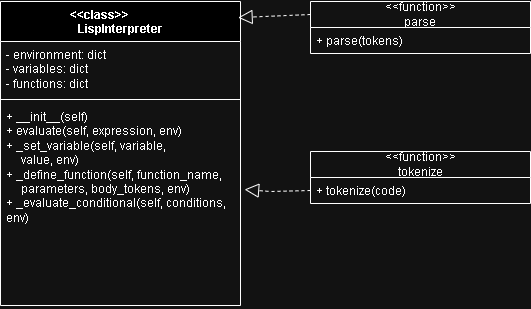

The diagram above was exported from draw.io. Its source (the exported page's mxGraphModel, read from the mxfile embedded in the PNG):
<mxGraphModel dx="1002" dy="569" grid="1" gridSize="10" guides="1" tooltips="1" connect="1" arrows="1" fold="1" page="1" pageScale="1" pageWidth="827" pageHeight="1169" math="0" shadow="0">
  <root>
    <mxCell id="0" />
    <mxCell id="1" parent="0" />
    <mxCell id="8CJAXHe9gcM0i144u5P4-5" value="&lt;div&gt;&amp;lt;&amp;lt;class&amp;gt;&amp;gt;&amp;nbsp; &amp;nbsp; &amp;nbsp; &amp;nbsp; &amp;nbsp; &amp;nbsp; &amp;nbsp;&amp;nbsp;&lt;/div&gt;&lt;div&gt;&lt;span style=&quot;background-color: initial;&quot;&gt;LispInterpreter&lt;/span&gt;&lt;/div&gt;" style="swimlane;fontStyle=1;align=center;verticalAlign=top;childLayout=stackLayout;horizontal=1;startSize=40;horizontalStack=0;resizeParent=1;resizeParentMax=0;resizeLast=0;collapsible=1;marginBottom=0;whiteSpace=wrap;html=1;" vertex="1" parent="1">
      <mxGeometry x="130" y="10" width="240" height="304" as="geometry" />
    </mxCell>
    <mxCell id="8CJAXHe9gcM0i144u5P4-6" value="&lt;div&gt;- environment: dict&amp;nbsp; &amp;nbsp; &amp;nbsp; &amp;nbsp; &amp;nbsp; &amp;nbsp; &amp;nbsp; &amp;nbsp;&lt;/div&gt;&lt;div&gt;- variables: dict&amp;nbsp; &amp;nbsp; &amp;nbsp; &amp;nbsp; &amp;nbsp; &amp;nbsp; &amp;nbsp; &amp;nbsp; &amp;nbsp;&lt;/div&gt;&lt;div&gt;- functions: dict&lt;/div&gt;" style="text;strokeColor=none;fillColor=none;align=left;verticalAlign=top;spacingLeft=4;spacingRight=4;overflow=hidden;rotatable=0;points=[[0,0.5],[1,0.5]];portConstraint=eastwest;whiteSpace=wrap;html=1;" vertex="1" parent="8CJAXHe9gcM0i144u5P4-5">
      <mxGeometry y="40" width="240" height="54" as="geometry" />
    </mxCell>
    <mxCell id="8CJAXHe9gcM0i144u5P4-7" value="" style="line;strokeWidth=1;fillColor=none;align=left;verticalAlign=middle;spacingTop=-1;spacingLeft=3;spacingRight=3;rotatable=0;labelPosition=right;points=[];portConstraint=eastwest;strokeColor=inherit;" vertex="1" parent="8CJAXHe9gcM0i144u5P4-5">
      <mxGeometry y="94" width="240" height="8" as="geometry" />
    </mxCell>
    <mxCell id="8CJAXHe9gcM0i144u5P4-8" value="&lt;div&gt;+ __init__(self)&amp;nbsp; &amp;nbsp; &amp;nbsp; &amp;nbsp; &amp;nbsp; &amp;nbsp; &amp;nbsp; &amp;nbsp; &amp;nbsp;&amp;nbsp;&lt;/div&gt;&lt;div&gt;+ evaluate(self, expression, env)&amp;nbsp;&lt;/div&gt;&lt;div&gt;+ _set_variable(self, variable,&amp;nbsp; &amp;nbsp;&lt;/div&gt;&lt;div&gt;&amp;nbsp; &amp;nbsp; &amp;nbsp;value, env)&amp;nbsp; &amp;nbsp; &amp;nbsp; &amp;nbsp; &amp;nbsp; &amp;nbsp; &amp;nbsp; &amp;nbsp; &amp;nbsp; &amp;nbsp;&lt;/div&gt;&lt;div&gt;+ _define_function(self, function_name,&amp;nbsp;&lt;/div&gt;&lt;div&gt;&amp;nbsp; &amp;nbsp; &amp;nbsp;parameters, body_tokens, env)&amp;nbsp;&lt;/div&gt;&lt;div&gt;+ _evaluate_conditional(self, conditions, env)&lt;/div&gt;" style="text;strokeColor=none;fillColor=none;align=left;verticalAlign=top;spacingLeft=4;spacingRight=4;overflow=hidden;rotatable=0;points=[[0,0.5],[1,0.5]];portConstraint=eastwest;whiteSpace=wrap;html=1;" vertex="1" parent="8CJAXHe9gcM0i144u5P4-5">
      <mxGeometry y="102" width="240" height="202" as="geometry" />
    </mxCell>
    <mxCell id="8CJAXHe9gcM0i144u5P4-13" value="&lt;div&gt;&amp;lt;&amp;lt;function&amp;gt;&amp;gt;&lt;/div&gt;&lt;div&gt;parse&lt;/div&gt;" style="swimlane;fontStyle=0;childLayout=stackLayout;horizontal=1;startSize=26;fillColor=none;horizontalStack=0;resizeParent=1;resizeParentMax=0;resizeLast=0;collapsible=1;marginBottom=0;whiteSpace=wrap;html=1;" vertex="1" parent="1">
      <mxGeometry x="440" y="10" width="220" height="52" as="geometry" />
    </mxCell>
    <mxCell id="8CJAXHe9gcM0i144u5P4-14" value="+ parse(tokens)" style="text;strokeColor=none;fillColor=none;align=left;verticalAlign=top;spacingLeft=4;spacingRight=4;overflow=hidden;rotatable=0;points=[[0,0.5],[1,0.5]];portConstraint=eastwest;whiteSpace=wrap;html=1;" vertex="1" parent="8CJAXHe9gcM0i144u5P4-13">
      <mxGeometry y="26" width="220" height="26" as="geometry" />
    </mxCell>
    <mxCell id="8CJAXHe9gcM0i144u5P4-17" value="&lt;div&gt;&amp;lt;&amp;lt;function&amp;gt;&amp;gt;&lt;/div&gt;&lt;div&gt;tokenize&lt;/div&gt;" style="swimlane;fontStyle=0;childLayout=stackLayout;horizontal=1;startSize=26;fillColor=none;horizontalStack=0;resizeParent=1;resizeParentMax=0;resizeLast=0;collapsible=1;marginBottom=0;whiteSpace=wrap;html=1;" vertex="1" parent="1">
      <mxGeometry x="440" y="160" width="220" height="52" as="geometry" />
    </mxCell>
    <mxCell id="8CJAXHe9gcM0i144u5P4-18" value="+ tokenize(code)" style="text;strokeColor=none;fillColor=none;align=left;verticalAlign=top;spacingLeft=4;spacingRight=4;overflow=hidden;rotatable=0;points=[[0,0.5],[1,0.5]];portConstraint=eastwest;whiteSpace=wrap;html=1;" vertex="1" parent="8CJAXHe9gcM0i144u5P4-17">
      <mxGeometry y="26" width="220" height="26" as="geometry" />
    </mxCell>
    <mxCell id="8CJAXHe9gcM0i144u5P4-19" value="" style="endArrow=block;dashed=1;endFill=0;endSize=12;html=1;rounded=0;exitX=0;exitY=0.25;exitDx=0;exitDy=0;entryX=0.99;entryY=0.053;entryDx=0;entryDy=0;entryPerimeter=0;" edge="1" parent="1" source="8CJAXHe9gcM0i144u5P4-13" target="8CJAXHe9gcM0i144u5P4-5">
      <mxGeometry width="160" relative="1" as="geometry">
        <mxPoint x="330" y="230" as="sourcePoint" />
        <mxPoint x="380" y="20" as="targetPoint" />
      </mxGeometry>
    </mxCell>
    <mxCell id="8CJAXHe9gcM0i144u5P4-21" value="" style="endArrow=block;dashed=1;endFill=0;endSize=12;html=1;rounded=0;exitX=0;exitY=0.5;exitDx=0;exitDy=0;entryX=1.017;entryY=0.426;entryDx=0;entryDy=0;entryPerimeter=0;" edge="1" parent="1" source="8CJAXHe9gcM0i144u5P4-18" target="8CJAXHe9gcM0i144u5P4-8">
      <mxGeometry width="160" relative="1" as="geometry">
        <mxPoint x="450" y="33" as="sourcePoint" />
        <mxPoint x="378" y="36" as="targetPoint" />
        <Array as="points">
          <mxPoint x="400" y="200" />
        </Array>
      </mxGeometry>
    </mxCell>
  </root>
</mxGraphModel>